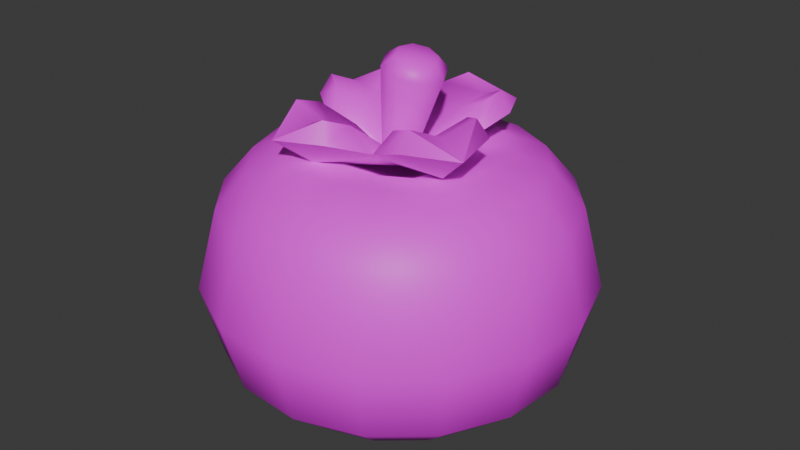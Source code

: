 # Source: tree3tomato7.blend  (saved by Blender 4.5.90; exported with 4.5.12 LTS)
import bpy
from mathutils import Matrix  # noqa: F401  (used for matrix-valued properties, if any)

bpy.ops.wm.read_factory_settings(use_empty=True)
scene = bpy.context.scene
scene.name = 'Scene'

# ---- collections
col_collection = bpy.data.collections.new('Collection'); scene.collection.children.link(col_collection)

# ---- images (referenced by path relative to the original .blend; pixels are not part of the script)
import os
ASSET_DIR = os.environ.get("B2B_ASSET_DIR", "")  # directory of the original .blend (textures are referenced by path, not embedded)
HERE = os.path.dirname(os.path.abspath(__file__))  # packed textures are extracted next to this script under _unpacked/

def load_image(name, relpath, width, height, colorspace="sRGB"):
    """Load a texture the original file referenced (path relative to the .blend, or extracted next to this script)."""
    p = next((c for c in (os.path.join(HERE, relpath), os.path.join(ASSET_DIR, relpath)) if relpath and os.path.exists(c)), "")
    if p:
        img = bpy.data.images.load(p, check_existing=True)
        img.name = name
    else:  # same state as the original file: an image datablock whose file is absent (Cycles renders it pink)
        img = bpy.data.images.new(name, width, height)
        img.source = "FILE"
        img.filepath = "//" + (relpath or name)
    img.colorspace_settings.name = colorspace
    return img
img_restaurantbits_texture_png = load_image('restaurantbits_texture.png', 'restaurantbits_texture.png', 1024, 1024, 'sRGB')

# ---- materials (node trees are filled in below, after node groups)
mat_restaurant_001 = bpy.data.materials.new('restaurant.001')
mat_restaurant_001.roughness = 0.5

# ---- material node trees
mat_restaurant_001.use_nodes = True; mat_restaurant_001.node_tree.nodes.clear()
_N = mat_restaurant_001.node_tree.nodes; _L = mat_restaurant_001.node_tree.links
n0 = _N.new('ShaderNodeBsdfPrincipled'); n0.name = 'Principled BSDF'; n0.location = (0, 300)
n0.inputs[3].default_value = 1.45
n0.inputs[27].default_value = (0.0, 0.0, 0.0, 1.0)
n0.inputs[28].default_value = 1.0
n1 = _N.new('ShaderNodeOutputMaterial'); n1.name = 'Material Output'; n1.location = (280, 300)
n2 = _N.new('ShaderNodeTexImage'); n2.name = 'Image Texture'; n2.location = (-480, 300)
n2.image = img_restaurantbits_texture_png
_L.new(n2.outputs[0], n0.inputs[0])
_L.new(n0.outputs[0], n1.inputs[0])
n1.is_active_output = True

# ---- world
world_world = bpy.data.worlds.new('World'); scene.world = world_world
world_world.use_nodes = True; world_world.node_tree.nodes.clear()
_N = world_world.node_tree.nodes; _L = world_world.node_tree.links
n0 = _N.new('ShaderNodeOutputWorld'); n0.name = 'World Output'; n0.location = (200, 100)
n1 = _N.new('ShaderNodeBackground'); n1.name = 'Background'; n1.location = (-200, 100)
n1.inputs[0].default_value = (0.05088, 0.05088, 0.05088, 1.0)
_L.new(n1.outputs[0], n0.inputs[0])
n0.is_active_output = True
world_world.color = (0.05088, 0.05088, 0.05088)
world_world.sun_shadow_jitter_overblur = 0.0

# ---- meshes
me_food_ingredient_tomato_sphere_014 = bpy.data.meshes.new('food_ingredient_tomato_Sphere.014')
me_food_ingredient_tomato_sphere_014.from_pydata([(-1.68, 0.001266, 6.56), (-1.663, 0.05979, 6.49), (-1.662, 0.06198, 6.196), (-1.72, -0.1407, 6.079), (-1.676, -0.1632, 6.577), (-1.584, -0.04745, 6.56), (-1.547, 0.0002747, 6.49), (-1.522, 0.03151, 6.334), (-1.545, 0.002054, 6.196), (-1.601, -0.06904, 6.118), (-1.676, -0.1632, 6.079), (-1.515, -0.1289, 6.56), (-1.462, -0.09928, 6.49), (-1.427, -0.07987, 6.334), (-1.46, -0.09817, 6.196), (-1.539, -0.1424, 6.118), (-1.644, -0.2009, 6.079), (-1.629, -0.2479, 6.577), (-1.482, -0.2308, 6.56), (-1.422, -0.2237, 6.49), (-1.382, -0.2191, 6.334), (-1.419, -0.2234, 6.196), (-1.509, -0.234, 6.118), (-1.629, -0.2479, 6.079), (-1.491, -0.3375, 6.56), (-1.432, -0.3541, 6.49), (-1.394, -0.3649, 6.334), (-1.43, -0.3547, 6.196), (-1.517, -0.33, 6.118), (-1.632, -0.2973, 6.079), (-1.655, -0.3413, 6.577), (-1.539, -0.4328, 6.56), (-1.492, -0.4705, 6.49), (-1.46, -0.4952, 6.334), (-1.49, -0.4719, 6.196), (-1.561, -0.4157, 6.118), (-1.655, -0.3413, 6.079), (-1.621, -0.5022, 6.56), (-1.591, -0.5553, 6.49), (-1.572, -0.5901, 6.334), (-1.59, -0.5573, 6.196), (-1.634, -0.4782, 6.118), (-1.693, -0.3734, 6.079), (-1.74, -0.3887, 6.577), (-1.723, -0.5352, 6.56), (-1.716, -0.5956, 6.49), (-1.711, -0.6352, 6.334), (-1.715, -0.5979, 6.196), (-1.726, -0.5079, 6.118), (-1.74, -0.3886, 6.079), (-1.829, -0.5267, 6.56), (-1.846, -0.5852, 6.49), (-1.857, -0.6235, 6.334), (-1.846, -0.5874, 6.196), (-1.822, -0.5002, 6.118), (-1.789, -0.3847, 6.079), (-1.833, -0.3622, 6.577), (-1.925, -0.4779, 6.56), (-1.962, -0.5257, 6.49), (-1.987, -0.5569, 6.334), (-1.964, -0.5274, 6.196), (-1.908, -0.4563, 6.118), (-1.833, -0.3622, 6.079), (-1.994, -0.3965, 6.56), (-2.047, -0.4261, 6.49), (-2.082, -0.4455, 6.334), (-2.049, -0.4272, 6.196), (-1.97, -0.383, 6.118), (-1.865, -0.3245, 6.079), (-1.754, -0.2627, 6.075), (-1.88, -0.2774, 6.577), (-2.027, -0.2946, 6.56), (-2.087, -0.3017, 6.49), (-2.127, -0.3063, 6.334), (-2.09, -0.3019, 6.196), (-2.0, -0.2914, 6.118), (-1.88, -0.2774, 6.079), (-2.018, -0.1879, 6.56), (-2.077, -0.1713, 6.49), (-2.115, -0.1605, 6.334), (-2.079, -0.1707, 6.196), (-1.992, -0.1954, 6.118), (-1.877, -0.2281, 6.079), (-1.854, -0.184, 6.577), (-1.97, -0.09258, 6.56), (-2.017, -0.05486, 6.49), (-2.049, -0.03017, 6.334), (-2.019, -0.05345, 6.196), (-1.948, -0.1096, 6.118), (-1.854, -0.1841, 6.079), (-1.888, -0.02315, 6.56), (-1.918, 0.02996, 6.49), (-1.937, 0.06472, 6.334), (-1.919, 0.03194, 6.196), (-1.875, -0.04719, 6.118), (-1.816, -0.152, 6.079), (-1.769, -0.1367, 6.577), (-1.786, 0.009798, 6.56), (-1.793, 0.07022, 6.49), (-1.798, 0.1098, 6.334), (-1.794, 0.07247, 6.196), (-1.783, -0.01754, 6.118), (-1.769, -0.1367, 6.079), (-1.652, 0.0981, 6.334), (-1.687, -0.02521, 6.118), (-1.754, -0.2627, 6.516), (-1.631, -0.1063, 6.589), (-1.58, -0.1655, 6.589), (-1.556, -0.2395, 6.589), (-1.563, -0.317, 6.589), (-1.598, -0.3863, 6.589), (-1.657, -0.4368, 6.589), (-1.731, -0.4607, 6.589), (-1.809, -0.4545, 6.589), (-1.878, -0.4191, 6.589), (-1.929, -0.3599, 6.589), (-1.952, -0.2859, 6.589), (-1.946, -0.2083, 6.589), (-1.911, -0.1391, 6.589), (-1.852, -0.08864, 6.589), (-1.778, -0.0647, 6.589), (-1.7, -0.0709, 6.589), (-1.75, -0.2278, 6.563), (-1.727, -0.2706, 6.554), (-1.769, -0.2951, 6.563), (-1.792, -0.2523, 6.573), (-1.683, -0.2468, 6.762), (-1.676, -0.2284, 6.738), (-1.67, -0.2719, 6.756), (-1.655, -0.2676, 6.729), (-1.678, -0.2997, 6.756), (-1.667, -0.3111, 6.729), (-1.702, -0.314, 6.762), (-1.706, -0.3335, 6.738), (-1.729, -0.3064, 6.769), (-1.748, -0.3216, 6.75), (-1.742, -0.2813, 6.775), (-1.769, -0.2824, 6.758), (-1.734, -0.2535, 6.775), (-1.756, -0.2388, 6.758), (-1.71, -0.2392, 6.769), (-1.718, -0.2165, 6.75), (-1.752, -0.264, 6.546), (-1.682, -0.1131, 6.583), (-1.8, -0.1352, 6.615), (-1.654, -0.04737, 6.636), (-1.755, -0.06888, 6.64), (-1.739, -0.08312, 6.677), (-1.626, -0.2167, 6.622), (-1.606, -0.139, 6.646), (-1.63, -0.1345, 6.682), (-1.903, -0.1929, 6.577), (-1.882, -0.309, 6.615), (-1.97, -0.1616, 6.627), (-1.948, -0.2629, 6.637), (-1.935, -0.2449, 6.673), (-1.878, -0.1133, 6.637), (-1.883, -0.1353, 6.673), (-1.824, -0.4137, 6.583), (-1.708, -0.3906, 6.622), (-1.856, -0.4778, 6.636), (-1.755, -0.4561, 6.646), (-1.773, -0.4407, 6.682), (-1.904, -0.3859, 6.64), (-1.883, -0.3893, 6.677), (-1.603, -0.3339, 6.589), (-1.54, -0.3636, 6.645), (-1.561, -0.2621, 6.65), (-1.577, -0.2789, 6.686), (-1.632, -0.4116, 6.65), (-1.629, -0.3885, 6.686), (-1.706, -0.2766, 6.766), (-1.827, -0.4138, 6.656), (-1.684, -0.1108, 6.656), (-1.604, -0.3334, 6.662), (-1.907, -0.1912, 6.649), (-1.776, -0.1847, 6.616), (-1.766, -0.1219, 6.663), (-1.641, -0.1808, 6.668), (-1.68, -0.2295, 6.62), (-1.832, -0.2845, 6.616), (-1.896, -0.2729, 6.661), (-1.837, -0.1474, 6.661), (-1.787, -0.1889, 6.616), (-1.733, -0.3411, 6.62), (-1.745, -0.4024, 6.668), (-1.87, -0.3435, 6.663), (-1.828, -0.2962, 6.616), (-1.676, -0.2413, 6.62), (-1.616, -0.2513, 6.67), (-1.674, -0.3769, 6.67), (-1.721, -0.3368, 6.62), (-1.78, -0.3192, 6.598), (-1.807, -0.3739, 6.639), (-1.727, -0.2071, 6.598), (-1.703, -0.1511, 6.639), (-1.697, -0.2895, 6.601), (-1.644, -0.3148, 6.644), (-1.809, -0.2369, 6.596), (-1.866, -0.2103, 6.635)], [], [(69, 3, 10), (104, 2, 8, 9), (103, 1, 6, 7), (4, 121, 96), (3, 104, 9, 10), (2, 103, 7, 8), (1, 0, 5, 6), (7, 6, 12, 13), (10, 9, 15, 16), (8, 7, 13, 14), (6, 5, 11, 12), (69, 10, 16), (9, 8, 14, 15), (16, 15, 22, 23), (14, 13, 20, 21), (12, 11, 18, 19), (110, 30, 111), (69, 16, 23), (15, 14, 21, 22), (13, 12, 19, 20), (19, 18, 24, 25), (30, 109, 17), (69, 23, 29), (22, 21, 27, 28), (20, 19, 25, 26), (114, 56, 115), (23, 22, 28, 29), (21, 20, 26, 27), (69, 29, 36), (28, 27, 34, 35), (26, 25, 32, 33), (112, 111, 43), (29, 28, 35, 36), (27, 26, 33, 34), (25, 24, 31, 32), (36, 35, 41, 42), (34, 33, 39, 40), (32, 31, 37, 38), (69, 36, 42), (35, 34, 40, 41), (33, 32, 38, 39), (42, 41, 48, 49), (40, 39, 46, 47), (38, 37, 44, 45), (69, 42, 49), (41, 40, 47, 48), (39, 38, 45, 46), (69, 49, 55), (48, 47, 53, 54), (46, 45, 51, 52), (120, 119, 96), (49, 48, 54, 55), (47, 46, 52, 53), (45, 44, 50, 51), (54, 53, 60, 61), (52, 51, 58, 59), (56, 113, 43), (55, 54, 61, 62), (53, 52, 59, 60), (51, 50, 57, 58), (69, 55, 62), (62, 61, 67, 68), (60, 59, 65, 66), (58, 57, 63, 64), (69, 62, 68), (61, 60, 66, 67), (59, 58, 64, 65), (66, 65, 73, 74), (64, 63, 71, 72), (105, 56, 43), (69, 68, 76), (67, 66, 74, 75), (65, 64, 72, 73), (68, 67, 75, 76), (69, 76, 82), (75, 74, 80, 81), (73, 72, 78, 79), (118, 83, 119), (76, 75, 81, 82), (74, 73, 79, 80), (72, 71, 77, 78), (83, 117, 70), (79, 78, 85, 86), (105, 83, 70), (82, 81, 88, 89), (80, 79, 86, 87), (78, 77, 84, 85), (69, 82, 89), (81, 80, 87, 88), (89, 88, 94, 95), (87, 86, 92, 93), (85, 84, 90, 91), (69, 89, 95), (88, 87, 93, 94), (86, 85, 91, 92), (105, 43, 30), (91, 90, 97, 98), (108, 107, 17), (69, 95, 102), (94, 93, 100, 101), (92, 91, 98, 99), (105, 17, 4), (95, 94, 101, 102), (93, 92, 99, 100), (69, 102, 3), (101, 100, 2, 104), (99, 98, 1, 103), (102, 101, 104, 3), (100, 99, 103, 2), (98, 97, 0, 1), (106, 4, 107), (97, 120, 121, 0), (90, 119, 120, 97), (84, 118, 119, 90), (77, 117, 118, 84), (71, 116, 117, 77), (63, 115, 116, 71), (57, 114, 115, 63), (50, 113, 114, 57), (44, 112, 113, 50), (37, 111, 112, 44), (31, 110, 111, 37), (24, 109, 110, 31), (18, 108, 109, 24), (11, 107, 108, 18), (5, 106, 107, 11), (0, 121, 106, 5), (120, 96, 121), (106, 121, 4), (105, 4, 96), (108, 17, 109), (110, 109, 30), (112, 43, 113), (114, 113, 56), (116, 70, 117), (118, 117, 83), (105, 30, 17), (116, 115, 70), (70, 115, 56), (43, 111, 30), (17, 107, 4), (96, 119, 83), (105, 96, 83), (105, 70, 56), (122, 141, 127), (123, 131, 133, 124), (124, 133, 135), (124, 135, 137, 125), (125, 137, 139), (125, 139, 141, 122), (122, 127, 129, 123), (123, 129, 131), (129, 127, 126, 128), (131, 129, 128, 130), (133, 131, 130, 132), (135, 133, 132, 134), (137, 135, 134, 136), (139, 137, 136, 138), (141, 139, 138, 140), (127, 141, 140, 126), (143, 149, 148), (143, 145, 149), (142, 148, 179), (173, 150, 145), (154, 152, 181, 155), (142, 158, 152), (143, 142, 144), (143, 146, 145), (148, 149, 150, 178), (145, 146, 147), (177, 195, 173, 147), (142, 179, 194), (195, 178, 150, 173), (149, 145, 150), (154, 151, 152), (151, 156, 144), (151, 153, 156), (142, 144, 183), (175, 157, 153), (199, 182, 157, 175), (142, 151, 144), (151, 142, 152), (151, 154, 153), (144, 156, 157, 182), (153, 154, 155), (181, 199, 175, 155), (161, 159, 185, 162), (142, 183, 198), (156, 153, 157), (146, 143, 144), (158, 163, 152), (158, 160, 163), (142, 152, 187), (172, 164, 160), (193, 186, 164, 172), (142, 143, 148), (158, 142, 159), (158, 161, 160), (152, 163, 164, 186), (160, 161, 162), (185, 193, 172, 162), (189, 197, 174, 168), (142, 187, 192), (163, 160, 164), (167, 165, 148), (165, 169, 159), (165, 166, 169), (142, 159, 191), (174, 170, 166), (142, 165, 159), (165, 142, 148), (166, 165, 167), (188, 142, 196), (166, 167, 168), (159, 169, 170, 190), (142, 191, 196), (197, 190, 170, 174), (169, 166, 170), (128, 126, 171), (126, 140, 171), (140, 138, 171), (138, 136, 171), (136, 134, 171), (134, 132, 171), (132, 130, 171), (130, 128, 171), (161, 158, 159), (184, 142, 192), (162, 172, 160), (159, 142, 184), (176, 142, 194), (147, 173, 145), (144, 142, 176), (148, 142, 188), (168, 174, 166), (167, 148, 189, 168), (180, 142, 198), (155, 175, 153), (152, 142, 180), (176, 177, 144), (178, 179, 148), (180, 181, 152), (182, 183, 144), (184, 185, 159), (186, 187, 152), (188, 189, 148), (190, 191, 159), (195, 177, 176, 194), (199, 181, 180, 198), (193, 185, 184, 192), (197, 189, 188, 196), (186, 193, 192, 187), (178, 195, 194, 179), (190, 197, 196, 191), (182, 199, 198, 183), (146, 144, 177, 147)])
me_food_ingredient_tomato_sphere_014.polygons.foreach_set('use_smooth', [True] * 256)
_k = set([(142, 143), (142, 144), (142, 148), (142, 151), (142, 152), (142, 158), (142, 159), (142, 165), (142, 176), (142, 179), (142, 180), (142, 183), (142, 184), (142, 187), (142, 188), (142, 191), (143, 145), (144, 146), (144, 156), (145, 146), (145, 147), (145, 149), (145, 150), (147, 177), (148, 149), (148, 167), (150, 178), (151, 153), (152, 154), (152, 163), (153, 154), (153, 155), (153, 156), (153, 157), (155, 181), (157, 182), (158, 160), (159, 161), (159, 169), (160, 161), (160, 162), (160, 163), (160, 164), (162, 185), (164, 186), (165, 166), (166, 167), (166, 168), (166, 169), (166, 170), (168, 189), (170, 190)])
me_food_ingredient_tomato_sphere_014.attributes.new('sharp_edge', 'BOOLEAN', 'EDGE').data.foreach_set('value', [ (min(e.vertices), max(e.vertices)) in _k for e in me_food_ingredient_tomato_sphere_014.edges])
_uv = me_food_ingredient_tomato_sphere_014.uv_layers.new(name='UVMap')
_uv.uv.foreach_set('vector', [0.9262, 0.2789, 0.9262, 0.2797, 0.9319, 0.2797, 0.9262, 0.2915, 0.9262, 0.3144, 0.9414, 0.3144, 0.9373, 0.2915, 0.9262, 0.3409, 0.9262, 0.3785, 0.9413, 0.3785, 0.9431, 0.3409, 0.9319, 0.3214, 0.9262, 0.3554, 0.9204, 0.3214, 0.9262, 0.2797, 0.9262, 0.2859, 0.9373, 0.2859, 0.9319, 0.2797, 0.9262, 0.3144, 0.9262, 0.3409, 0.9431, 0.3409, 0.9414, 0.3144, 0.9262, 0.3785, 0.9262, 0.4266, 0.9386, 0.4266, 0.9413, 0.3785, 0.9431, 0.3409, 0.9413, 0.3785, 0.9542, 0.3785, 0.9575, 0.3409, 0.9319, 0.2797, 0.9373, 0.2859, 0.9468, 0.2859, 0.9368, 0.2797, 0.9414, 0.3144, 0.9431, 0.3409, 0.9575, 0.3409, 0.9544, 0.3144, 0.9413, 0.3785, 0.9386, 0.4266, 0.9491, 0.4266, 0.9542, 0.3785, 0.9262, 0.2789, 0.9319, 0.2797, 0.9368, 0.2797, 0.9373, 0.2915, 0.9414, 0.3144, 0.9544, 0.3144, 0.9468, 0.2915, 0.9368, 0.2797, 0.9468, 0.2859, 0.9531, 0.2859, 0.94, 0.2797, 0.9544, 0.3144, 0.9575, 0.3409, 0.9672, 0.3409, 0.9631, 0.3144, 0.9542, 0.3785, 0.9491, 0.4266, 0.9562, 0.4266, 0.9628, 0.3785, 0.948, 0.3554, 0.94, 0.3214, 0.9428, 0.3554, 0.9262, 0.2789, 0.9368, 0.2797, 0.94, 0.2797, 0.9468, 0.2915, 0.9544, 0.3144, 0.9631, 0.3144, 0.9531, 0.2915, 0.9575, 0.3409, 0.9542, 0.3785, 0.9628, 0.3785, 0.9672, 0.3409, 0.9628, 0.3785, 0.9562, 0.4266, 0.9586, 0.4266, 0.9658, 0.3785, 0.94, 0.3214, 0.9497, 0.3554, 0.94, 0.3214, 0.9262, 0.2789, 0.94, 0.2797, 0.9412, 0.2797, 0.9531, 0.2915, 0.9631, 0.3144, 0.9661, 0.3144, 0.9554, 0.2915, 0.9672, 0.3409, 0.9628, 0.3785, 0.9658, 0.3785, 0.9705, 0.3409, 0.9171, 0.3554, 0.9204, 0.3214, 0.9095, 0.3554, 0.94, 0.2797, 0.9531, 0.2859, 0.9554, 0.2859, 0.9412, 0.2797, 0.9631, 0.3144, 0.9672, 0.3409, 0.9705, 0.3409, 0.9661, 0.3144, 0.9262, 0.2789, 0.9412, 0.2797, 0.94, 0.2797, 0.9554, 0.2915, 0.9661, 0.3144, 0.9631, 0.3144, 0.9531, 0.2915, 0.9705, 0.3409, 0.9658, 0.3785, 0.9628, 0.3785, 0.9672, 0.3409, 0.9352, 0.3554, 0.9428, 0.3554, 0.9319, 0.3214, 0.9412, 0.2797, 0.9554, 0.2859, 0.9531, 0.2859, 0.94, 0.2797, 0.9661, 0.3144, 0.9705, 0.3409, 0.9672, 0.3409, 0.9631, 0.3144, 0.9658, 0.3785, 0.9586, 0.4266, 0.9562, 0.4266, 0.9628, 0.3785, 0.94, 0.2797, 0.9531, 0.2859, 0.9468, 0.2859, 0.9368, 0.2797, 0.9631, 0.3144, 0.9672, 0.3409, 0.9575, 0.3409, 0.9544, 0.3144, 0.9628, 0.3785, 0.9562, 0.4266, 0.9491, 0.4266, 0.9542, 0.3785, 0.9262, 0.2789, 0.94, 0.2797, 0.9368, 0.2797, 0.9531, 0.2915, 0.9631, 0.3144, 0.9544, 0.3144, 0.9468, 0.2915, 0.9672, 0.3409, 0.9628, 0.3785, 0.9542, 0.3785, 0.9575, 0.3409, 0.9368, 0.2797, 0.9468, 0.2859, 0.9373, 0.2859, 0.9319, 0.2797, 0.9544, 0.3144, 0.9575, 0.3409, 0.9431, 0.3409, 0.9414, 0.3144, 0.9542, 0.3785, 0.9491, 0.4266, 0.9386, 0.4266, 0.9413, 0.3785, 0.9262, 0.2789, 0.9368, 0.2797, 0.9319, 0.2797, 0.9468, 0.2915, 0.9544, 0.3144, 0.9414, 0.3144, 0.9373, 0.2915, 0.9575, 0.3409, 0.9542, 0.3785, 0.9413, 0.3785, 0.9431, 0.3409, 0.9262, 0.2789, 0.9319, 0.2797, 0.9262, 0.2797, 0.9373, 0.2915, 0.9414, 0.3144, 0.9262, 0.3144, 0.9262, 0.2915, 0.9431, 0.3409, 0.9413, 0.3785, 0.9262, 0.3785, 0.9262, 0.3409, 0.9171, 0.3554, 0.9095, 0.3554, 0.9204, 0.3214, 0.9319, 0.2797, 0.9373, 0.2859, 0.9262, 0.2859, 0.9262, 0.2797, 0.9414, 0.3144, 0.9431, 0.3409, 0.9262, 0.3409, 0.9262, 0.3144, 0.9413, 0.3785, 0.9386, 0.4266, 0.9262, 0.4266, 0.9262, 0.3785, 0.9262, 0.2915, 0.9262, 0.3144, 0.9109, 0.3144, 0.915, 0.2915, 0.9262, 0.3409, 0.9262, 0.3785, 0.911, 0.3785, 0.9092, 0.3409, 0.9204, 0.3214, 0.9262, 0.3554, 0.9319, 0.3214, 0.9262, 0.2797, 0.9262, 0.2859, 0.915, 0.2859, 0.9204, 0.2797, 0.9262, 0.3144, 0.9262, 0.3409, 0.9092, 0.3409, 0.9109, 0.3144, 0.9262, 0.3785, 0.9262, 0.4266, 0.9137, 0.4266, 0.911, 0.3785, 0.9262, 0.2789, 0.9262, 0.2797, 0.9204, 0.2797, 0.9204, 0.2797, 0.915, 0.2859, 0.9055, 0.2859, 0.9155, 0.2797, 0.9109, 0.3144, 0.9092, 0.3409, 0.8948, 0.3409, 0.8979, 0.3144, 0.911, 0.3785, 0.9137, 0.4266, 0.9032, 0.4266, 0.8981, 0.3785, 0.9262, 0.2789, 0.9204, 0.2797, 0.9155, 0.2797, 0.915, 0.2915, 0.9109, 0.3144, 0.8979, 0.3144, 0.9055, 0.2915, 0.9092, 0.3409, 0.911, 0.3785, 0.8981, 0.3785, 0.8948, 0.3409, 0.8979, 0.3144, 0.8948, 0.3409, 0.8851, 0.3409, 0.8892, 0.3144, 0.8981, 0.3785, 0.9032, 0.4266, 0.8961, 0.4266, 0.8895, 0.3785, 0.9262, 0.2929, 0.9204, 0.3214, 0.9319, 0.3214, 0.9262, 0.2789, 0.9155, 0.2797, 0.9123, 0.2797, 0.9055, 0.2915, 0.8979, 0.3144, 0.8892, 0.3144, 0.8992, 0.2915, 0.8948, 0.3409, 0.8981, 0.3785, 0.8895, 0.3785, 0.8851, 0.3409, 0.9155, 0.2797, 0.9055, 0.2859, 0.8992, 0.2859, 0.9123, 0.2797, 0.9262, 0.2789, 0.9123, 0.2797, 0.9111, 0.2797, 0.8992, 0.2915, 0.8892, 0.3144, 0.8862, 0.3144, 0.8969, 0.2915, 0.8851, 0.3409, 0.8895, 0.3785, 0.8865, 0.3785, 0.8818, 0.3409, 0.9044, 0.3554, 0.9123, 0.3214, 0.9095, 0.3554, 0.9123, 0.2797, 0.8992, 0.2859, 0.8969, 0.2859, 0.9111, 0.2797, 0.8892, 0.3144, 0.8851, 0.3409, 0.8818, 0.3409, 0.8862, 0.3144, 0.8895, 0.3785, 0.8961, 0.4266, 0.8937, 0.4266, 0.8865, 0.3785, 0.9123, 0.3214, 0.9026, 0.3554, 0.9123, 0.3214, 0.8818, 0.3409, 0.8865, 0.3785, 0.8895, 0.3785, 0.8851, 0.3409, 0.9262, 0.2929, 0.9123, 0.3214, 0.9123, 0.3214, 0.9111, 0.2797, 0.8969, 0.2859, 0.8992, 0.2859, 0.9123, 0.2797, 0.8862, 0.3144, 0.8818, 0.3409, 0.8851, 0.3409, 0.8892, 0.3144, 0.8865, 0.3785, 0.8937, 0.4266, 0.8961, 0.4266, 0.8895, 0.3785, 0.9262, 0.2789, 0.9111, 0.2797, 0.9123, 0.2797, 0.8969, 0.2915, 0.8862, 0.3144, 0.8892, 0.3144, 0.8992, 0.2915, 0.9123, 0.2797, 0.8992, 0.2859, 0.9055, 0.2859, 0.9155, 0.2797, 0.8892, 0.3144, 0.8851, 0.3409, 0.8948, 0.3409, 0.8979, 0.3144, 0.8895, 0.3785, 0.8961, 0.4266, 0.9032, 0.4266, 0.8981, 0.3785, 0.9262, 0.2789, 0.9123, 0.2797, 0.9155, 0.2797, 0.8992, 0.2915, 0.8892, 0.3144, 0.8979, 0.3144, 0.9055, 0.2915, 0.8851, 0.3409, 0.8895, 0.3785, 0.8981, 0.3785, 0.8948, 0.3409, 0.9262, 0.2929, 0.9319, 0.3214, 0.94, 0.3214, 0.8981, 0.3785, 0.9032, 0.4266, 0.9137, 0.4266, 0.911, 0.3785, 0.948, 0.3554, 0.9428, 0.3554, 0.94, 0.3214, 0.9262, 0.2789, 0.9155, 0.2797, 0.9204, 0.2797, 0.9055, 0.2915, 0.8979, 0.3144, 0.9109, 0.3144, 0.915, 0.2915, 0.8948, 0.3409, 0.8981, 0.3785, 0.911, 0.3785, 0.9092, 0.3409, 0.9262, 0.2929, 0.94, 0.3214, 0.9319, 0.3214, 0.9155, 0.2797, 0.9055, 0.2859, 0.915, 0.2859, 0.9204, 0.2797, 0.8979, 0.3144, 0.8948, 0.3409, 0.9092, 0.3409, 0.9109, 0.3144, 0.9262, 0.2789, 0.9204, 0.2797, 0.9262, 0.2797, 0.915, 0.2915, 0.9109, 0.3144, 0.9262, 0.3144, 0.9262, 0.2915, 0.9092, 0.3409, 0.911, 0.3785, 0.9262, 0.3785, 0.9262, 0.3409, 0.9204, 0.2797, 0.915, 0.2859, 0.9262, 0.2859, 0.9262, 0.2797, 0.9109, 0.3144, 0.9092, 0.3409, 0.9262, 0.3409, 0.9262, 0.3144, 0.911, 0.3785, 0.9137, 0.4266, 0.9262, 0.4266, 0.9262, 0.3785, 0.9352, 0.3554, 0.9319, 0.3214, 0.9428, 0.3554, 0.9137, 0.4266, 0.9171, 0.371, 0.9262, 0.371, 0.9262, 0.4266, 0.9032, 0.4266, 0.9095, 0.371, 0.9171, 0.371, 0.9137, 0.4266, 0.8961, 0.4266, 0.9044, 0.371, 0.9095, 0.371, 0.9032, 0.4266, 0.8937, 0.4266, 0.9026, 0.371, 0.9044, 0.371, 0.8961, 0.4266, 0.8961, 0.4266, 0.9044, 0.371, 0.9026, 0.371, 0.8937, 0.4266, 0.9032, 0.4266, 0.9095, 0.371, 0.9044, 0.371, 0.8961, 0.4266, 0.9137, 0.4266, 0.9171, 0.371, 0.9095, 0.371, 0.9032, 0.4266, 0.9262, 0.4266, 0.9262, 0.371, 0.9171, 0.371, 0.9137, 0.4266, 0.9386, 0.4266, 0.9352, 0.371, 0.9262, 0.371, 0.9262, 0.4266, 0.9491, 0.4266, 0.9428, 0.371, 0.9352, 0.371, 0.9386, 0.4266, 0.9562, 0.4266, 0.948, 0.371, 0.9428, 0.371, 0.9491, 0.4266, 0.9586, 0.4266, 0.9497, 0.371, 0.948, 0.371, 0.9562, 0.4266, 0.9562, 0.4266, 0.948, 0.371, 0.9497, 0.371, 0.9586, 0.4266, 0.9491, 0.4266, 0.9428, 0.371, 0.948, 0.371, 0.9562, 0.4266, 0.9386, 0.4266, 0.9352, 0.371, 0.9428, 0.371, 0.9491, 0.4266, 0.9262, 0.4266, 0.9262, 0.371, 0.9352, 0.371, 0.9386, 0.4266, 0.9171, 0.3554, 0.9204, 0.3214, 0.9262, 0.3554, 0.9352, 0.3554, 0.9262, 0.3554, 0.9319, 0.3214, 0.9262, 0.2929, 0.9319, 0.3214, 0.9204, 0.3214, 0.948, 0.3554, 0.94, 0.3214, 0.9497, 0.3554, 0.948, 0.3554, 0.9497, 0.3554, 0.94, 0.3214, 0.9352, 0.3554, 0.9319, 0.3214, 0.9262, 0.3554, 0.9171, 0.3554, 0.9262, 0.3554, 0.9204, 0.3214, 0.9044, 0.3554, 0.9123, 0.3214, 0.9026, 0.3554, 0.9044, 0.3554, 0.9026, 0.3554, 0.9123, 0.3214, 0.9262, 0.2929, 0.94, 0.3214, 0.94, 0.3214, 0.9044, 0.3554, 0.9095, 0.3554, 0.9123, 0.3214, 0.9123, 0.3214, 0.9095, 0.3554, 0.9204, 0.3214, 0.9319, 0.3214, 0.9428, 0.3554, 0.94, 0.3214, 0.94, 0.3214, 0.9428, 0.3554, 0.9319, 0.3214, 0.9204, 0.3214, 0.9095, 0.3554, 0.9123, 0.3214, 0.9262, 0.2929, 0.9204, 0.3214, 0.9123, 0.3214, 0.9262, 0.2929, 0.9123, 0.3214, 0.9204, 0.3214, 0.1931, 0.2985, 0.1961, 0.3691, 0.2007, 0.3645, 0.1967, 0.2949, 0.204, 0.3613, 0.2007, 0.3645, 0.1931, 0.2985, 0.1931, 0.2985, 0.2007, 0.3645, 0.1961, 0.3691, 0.1931, 0.2985, 0.1961, 0.3691, 0.1927, 0.3724, 0.1895, 0.302, 0.1895, 0.302, 0.1927, 0.3724, 0.1927, 0.3724, 0.1895, 0.302, 0.1927, 0.3724, 0.1961, 0.3691, 0.1931, 0.2985, 0.1931, 0.2985, 0.2007, 0.3645, 0.204, 0.3613, 0.1967, 0.2949, 0.1967, 0.2949, 0.204, 0.3613, 0.204, 0.3613, 0.204, 0.3788, 0.2007, 0.382, 0.2005, 0.4461, 0.2026, 0.444, 0.204, 0.3788, 0.204, 0.3788, 0.2026, 0.444, 0.2026, 0.444, 0.2007, 0.382, 0.204, 0.3788, 0.2026, 0.444, 0.2005, 0.4461, 0.1961, 0.3866, 0.2007, 0.382, 0.2005, 0.4461, 0.1975, 0.4491, 0.1927, 0.3898, 0.1961, 0.3866, 0.1975, 0.4491, 0.1954, 0.4511, 0.1927, 0.3898, 0.1927, 0.3898, 0.1954, 0.4511, 0.1954, 0.4511, 0.1961, 0.3866, 0.1927, 0.3898, 0.1954, 0.4511, 0.1975, 0.4491, 0.2007, 0.382, 0.1961, 0.3866, 0.1975, 0.4491, 0.2005, 0.4461, 0.1868, 0.3081, 0.1955, 0.324, 0.1956, 0.3178, 0.1868, 0.3081, 0.1879, 0.3214, 0.1955, 0.324, 0.1841, 0.3373, 0.1956, 0.3563, 0.1904, 0.3558, 0.1866, 0.3648, 0.1929, 0.4444, 0.1879, 0.3599, 0.1637, 0.36, 0.172, 0.3545, 0.1695, 0.3661, 0.1646, 0.3692, 0.1841, 0.2988, 0.181, 0.3081, 0.172, 0.316, 0.1868, 0.3081, 0.1841, 0.2988, 0.1753, 0.316, 0.1868, 0.3081, 0.178, 0.3224, 0.1879, 0.3214, 0.1956, 0.3563, 0.1955, 0.3625, 0.1929, 0.3714, 0.1931, 0.3679, 0.1879, 0.3599, 0.178, 0.3609, 0.1801, 0.3702, 0.1784, 0.4397, 0.1858, 0.4337, 0.1866, 0.4378, 0.1801, 0.4432, 0.1841, 0.3373, 0.1904, 0.4289, 0.1849, 0.3504, 0.1858, 0.3607, 0.1931, 0.441, 0.1929, 0.4444, 0.1866, 0.3648, 0.1955, 0.3625, 0.1879, 0.3599, 0.1929, 0.3714, 0.1637, 0.3216, 0.1664, 0.3065, 0.172, 0.316, 0.1664, 0.3065, 0.1666, 0.3216, 0.1753, 0.316, 0.1664, 0.3065, 0.1586, 0.3192, 0.1666, 0.3216, 0.1841, 0.3373, 0.1753, 0.3545, 0.1782, 0.3548, 0.1659, 0.3632, 0.1667, 0.4422, 0.1586, 0.3576, 0.1707, 0.3595, 0.1719, 0.4392, 0.1667, 0.4422, 0.1659, 0.3632, 0.1841, 0.2988, 0.1664, 0.3065, 0.1753, 0.316, 0.1664, 0.3065, 0.1841, 0.2988, 0.172, 0.316, 0.1664, 0.3065, 0.1637, 0.3216, 0.1586, 0.3192, 0.1753, 0.3545, 0.1666, 0.36, 0.1667, 0.3692, 0.1719, 0.3661, 0.1586, 0.3576, 0.1637, 0.36, 0.1646, 0.3692, 0.1695, 0.4392, 0.1707, 0.4325, 0.1659, 0.4362, 0.1646, 0.4422, 0.1894, 0.3625, 0.1923, 0.3563, 0.1888, 0.3679, 0.187, 0.3714, 0.1841, 0.3373, 0.1782, 0.4278, 0.1773, 0.3499, 0.1666, 0.36, 0.1586, 0.3576, 0.1667, 0.3692, 0.178, 0.3224, 0.1868, 0.3081, 0.1753, 0.316, 0.181, 0.3081, 0.1719, 0.3224, 0.172, 0.316, 0.181, 0.3081, 0.1796, 0.3214, 0.1719, 0.3224, 0.1841, 0.3373, 0.172, 0.3545, 0.1771, 0.3548, 0.1807, 0.3648, 0.1742, 0.4432, 0.1796, 0.3599, 0.1816, 0.3607, 0.1741, 0.4397, 0.1742, 0.4432, 0.1807, 0.3648, 0.1841, 0.2988, 0.1868, 0.3081, 0.1956, 0.3178, 0.181, 0.3081, 0.1841, 0.2988, 0.1923, 0.3178, 0.181, 0.3081, 0.1894, 0.324, 0.1796, 0.3214, 0.172, 0.3545, 0.1719, 0.3609, 0.1742, 0.3702, 0.1741, 0.3666, 0.1796, 0.3599, 0.1894, 0.3625, 0.187, 0.3714, 0.1888, 0.441, 0.1816, 0.4337, 0.1807, 0.4378, 0.187, 0.4444, 0.1978, 0.4415, 0.1967, 0.4349, 0.2013, 0.4394, 0.2025, 0.4454, 0.1841, 0.3373, 0.1771, 0.4279, 0.1828, 0.3504, 0.1719, 0.3609, 0.1796, 0.3599, 0.1742, 0.3702, 0.2036, 0.3248, 0.2015, 0.3096, 0.1956, 0.3178, 0.2015, 0.3096, 0.2008, 0.3248, 0.1923, 0.3178, 0.2015, 0.3096, 0.2089, 0.3236, 0.2008, 0.3248, 0.1841, 0.3373, 0.1923, 0.3563, 0.1894, 0.3559, 0.2013, 0.3663, 0.2004, 0.4454, 0.2089, 0.3621, 0.1841, 0.2988, 0.2015, 0.3096, 0.1923, 0.3178, 0.2015, 0.3096, 0.1841, 0.2988, 0.1956, 0.3178, 0.2089, 0.3236, 0.2015, 0.3096, 0.2036, 0.3248, 0.1912, 0.4289, 0.1841, 0.4103, 0.1904, 0.424, 0.2089, 0.3621, 0.2036, 0.3633, 0.2025, 0.3724, 0.1923, 0.3563, 0.2008, 0.3633, 0.2004, 0.3724, 0.1953, 0.3684, 0.1841, 0.3373, 0.1894, 0.4289, 0.1904, 0.351, 0.1967, 0.3618, 0.1953, 0.4415, 0.2004, 0.4454, 0.2013, 0.3663, 0.2008, 0.3633, 0.2089, 0.3621, 0.2004, 0.3724, 0.2026, 0.444, 0.2005, 0.4461, 0.199, 0.4477, 0.2005, 0.4461, 0.1975, 0.4491, 0.199, 0.4477, 0.1975, 0.4491, 0.1954, 0.4511, 0.199, 0.4477, 0.1954, 0.4511, 0.1954, 0.4511, 0.199, 0.4477, 0.1954, 0.4511, 0.1975, 0.4491, 0.199, 0.4477, 0.1975, 0.4491, 0.2005, 0.4461, 0.199, 0.4477, 0.2005, 0.4461, 0.2026, 0.444, 0.199, 0.4477, 0.2026, 0.444, 0.2026, 0.444, 0.199, 0.4477, 0.1894, 0.324, 0.181, 0.3081, 0.1923, 0.3178, 0.1883, 0.4289, 0.1841, 0.4103, 0.1828, 0.4235, 0.187, 0.4444, 0.1807, 0.4378, 0.1796, 0.4329, 0.1923, 0.3563, 0.1841, 0.3373, 0.1883, 0.3558, 0.1793, 0.4279, 0.1841, 0.4103, 0.1849, 0.4235, 0.1801, 0.4432, 0.1866, 0.4378, 0.1879, 0.4329, 0.1753, 0.3545, 0.1841, 0.3373, 0.1793, 0.3548, 0.1956, 0.3563, 0.1841, 0.3373, 0.1912, 0.3559, 0.2025, 0.4454, 0.2013, 0.4394, 0.2089, 0.4351, 0.2036, 0.3633, 0.1956, 0.3563, 0.1978, 0.3684, 0.2025, 0.3724, 0.1764, 0.4278, 0.1841, 0.4103, 0.1773, 0.4229, 0.1646, 0.4422, 0.1659, 0.4362, 0.1586, 0.4307, 0.172, 0.3545, 0.1841, 0.3373, 0.1764, 0.3548, 0.1793, 0.3548, 0.1784, 0.3666, 0.1753, 0.3545, 0.1931, 0.3679, 0.1904, 0.3558, 0.1956, 0.3563, 0.1764, 0.3548, 0.1695, 0.3661, 0.172, 0.3545, 0.1719, 0.3661, 0.1782, 0.3548, 0.1753, 0.3545, 0.1883, 0.3558, 0.1888, 0.3679, 0.1923, 0.3563, 0.1741, 0.3666, 0.1771, 0.3548, 0.172, 0.3545, 0.1912, 0.3559, 0.1978, 0.3684, 0.1956, 0.3563, 0.1953, 0.3684, 0.1894, 0.3559, 0.1923, 0.3563, 0.1858, 0.4337, 0.1784, 0.4397, 0.1793, 0.4279, 0.1849, 0.4235, 0.1707, 0.4325, 0.1695, 0.4392, 0.1764, 0.4278, 0.1773, 0.4229, 0.1816, 0.4337, 0.1888, 0.441, 0.1883, 0.4289, 0.1828, 0.4235, 0.1967, 0.4349, 0.1978, 0.4415, 0.1912, 0.4289, 0.1904, 0.424, 0.1741, 0.4397, 0.1816, 0.3607, 0.1828, 0.3504, 0.1771, 0.4279, 0.1931, 0.441, 0.1858, 0.3607, 0.1849, 0.3504, 0.1904, 0.4289, 0.1953, 0.4415, 0.1967, 0.3618, 0.1904, 0.351, 0.1894, 0.4289, 0.1719, 0.4392, 0.1707, 0.3595, 0.1773, 0.3499, 0.1782, 0.4278, 0.178, 0.3609, 0.1753, 0.3545, 0.1784, 0.3666, 0.1801, 0.3702])
me_food_ingredient_tomato_sphere_014.materials.append(mat_restaurant_001)
me_food_ingredient_tomato_sphere_014.update()
me_food_ingredient_tomato_sphere_014.normals_split_custom_set([tuple(v) for v in zip(*[iter([-6.68e-10, 2.078e-09, -1.0, 0.05173, 0.1826, -0.9818, 0.1177, 0.1489, -0.9818, 0.1384, 0.4882, -0.8617, 0.2332, 0.823, -0.518, 0.5304, 0.6711, -0.518, 0.3147, 0.3981, -0.8617, 0.2726, 0.9621, -0.007831, 0.243, 0.8577, 0.4531, 0.5528, 0.6994, 0.453, 0.6201, 0.7845, -0.00783, -0.1578, -0.1997, 0.9671, 0.03812, 0.1345, 0.9902, 0.0296, -0.2528, 0.9671, 0.05173, 0.1826, -0.9818, 0.1384, 0.4882, -0.8617, 0.3147, 0.3981, -0.8617, 0.1177, 0.1489, -0.9818, 0.2332, 0.823, -0.518, 0.2726, 0.9621, -0.007831, 0.6201, 0.7845, -0.00783, 0.5304, 0.6711, -0.518, 0.243, 0.8577, 0.4531, 0.1616, 0.5703, 0.8054, 0.3676, 0.4651, 0.8054, 0.5528, 0.6994, 0.453, 0.6201, 0.7845, -0.00783, 0.5528, 0.6994, 0.453, 0.7784, 0.4346, 0.453, 0.8731, 0.4875, -0.007829, 0.1177, 0.1489, -0.9818, 0.3147, 0.3981, -0.8617, 0.4431, 0.2474, -0.8617, 0.1657, 0.09251, -0.9818, 0.5304, 0.6711, -0.518, 0.6201, 0.7845, -0.00783, 0.8731, 0.4875, -0.007829, 0.7469, 0.417, -0.518, 0.5528, 0.6994, 0.453, 0.3676, 0.4651, 0.8054, 0.5175, 0.289, 0.8054, 0.7784, 0.4346, 0.453, -6.68e-10, 2.078e-09, -1.0, 0.1177, 0.1489, -0.9818, 0.1657, 0.09251, -0.9818, 0.3147, 0.3981, -0.8617, 0.5304, 0.6711, -0.518, 0.7469, 0.417, -0.518, 0.4431, 0.2474, -0.8617, 0.1657, 0.09251, -0.9818, 0.4431, 0.2474, -0.8617, 0.504, 0.05902, -0.8617, 0.1885, 0.02207, -0.9818, 0.7469, 0.417, -0.518, 0.8731, 0.4875, -0.007829, 0.9932, 0.1163, -0.00783, 0.8496, 0.09948, -0.518, 0.7784, 0.4346, 0.453, 0.5175, 0.289, 0.8054, 0.5887, 0.06895, 0.8054, 0.8854, 0.1037, 0.453, 0.1073, -0.08484, 0.9906, -0.1997, 0.1578, 0.9671, 0.06816, -0.1221, 0.9902, -6.68e-10, 2.078e-09, -1.0, 0.1657, 0.09251, -0.9818, 0.1885, 0.02207, -0.9818, 0.4431, 0.2474, -0.8617, 0.7469, 0.417, -0.518, 0.8496, 0.09948, -0.518, 0.504, 0.05902, -0.8617, 0.8731, 0.4875, -0.007829, 0.7784, 0.4346, 0.453, 0.8854, 0.1037, 0.453, 0.9932, 0.1163, -0.00783, 0.8854, 0.1037, 0.453, 0.5887, 0.06895, 0.8054, 0.5703, -0.1616, 0.8054, 0.8577, -0.2431, 0.453, -0.1997, 0.1578, 0.9671, 0.1345, -0.03812, 0.9902, -0.2528, -0.02959, 0.9671, -6.68e-10, 2.078e-09, -1.0, 0.1885, 0.02207, -0.9818, 0.1826, -0.05173, -0.9818, 0.504, 0.05902, -0.8617, 0.8496, 0.09948, -0.518, 0.823, -0.2332, -0.518, 0.4882, -0.1384, -0.8617, 0.9932, 0.1163, -0.00783, 0.8854, 0.1037, 0.453, 0.8577, -0.2431, 0.453, 0.9621, -0.2726, -0.00783, -0.08483, -0.1073, 0.9906, 0.1578, 0.1997, 0.9671, -0.1221, -0.06817, 0.9902, 0.1885, 0.02207, -0.9818, 0.504, 0.05902, -0.8617, 0.4882, -0.1384, -0.8617, 0.1826, -0.05173, -0.9818, 0.8496, 0.09948, -0.518, 0.9932, 0.1163, -0.00783, 0.9621, -0.2726, -0.00783, 0.823, -0.2332, -0.518, -6.68e-10, 2.078e-09, -1.0, 0.1826, -0.05173, -0.9818, 0.1489, -0.1177, -0.9818, 0.4882, -0.1384, -0.8617, 0.823, -0.2332, -0.518, 0.6711, -0.5304, -0.518, 0.3981, -0.3147, -0.8617, 0.9621, -0.2726, -0.00783, 0.8577, -0.2431, 0.453, 0.6994, -0.5528, 0.453, 0.7845, -0.6201, -0.007829, 0.01591, -0.1359, 0.9906, 0.06816, -0.1221, 0.9902, -0.0296, 0.2528, 0.9671, 0.1826, -0.05173, -0.9818, 0.4882, -0.1384, -0.8617, 0.3981, -0.3147, -0.8617, 0.1489, -0.1177, -0.9818, 0.823, -0.2332, -0.518, 0.9621, -0.2726, -0.00783, 0.7845, -0.6201, -0.007829, 0.6711, -0.5304, -0.518, 0.8577, -0.2431, 0.453, 0.5703, -0.1616, 0.8054, 0.4651, -0.3676, 0.8054, 0.6994, -0.5528, 0.453, 0.1489, -0.1177, -0.9818, 0.3981, -0.3147, -0.8617, 0.2474, -0.4431, -0.8617, 0.0925, -0.1657, -0.9818, 0.6711, -0.5304, -0.518, 0.7845, -0.6201, -0.007829, 0.4875, -0.8731, -0.007829, 0.417, -0.7469, -0.518, 0.6994, -0.5528, 0.453, 0.4651, -0.3676, 0.8054, 0.289, -0.5175, 0.8054, 0.4346, -0.7784, 0.453, -6.68e-10, 2.078e-09, -1.0, 0.1489, -0.1177, -0.9818, 0.0925, -0.1657, -0.9818, 0.3981, -0.3147, -0.8617, 0.6711, -0.5304, -0.518, 0.417, -0.7469, -0.518, 0.2474, -0.4431, -0.8617, 0.7845, -0.6201, -0.007829, 0.6994, -0.5528, 0.453, 0.4346, -0.7784, 0.453, 0.4875, -0.8731, -0.007829, 0.0925, -0.1657, -0.9818, 0.2474, -0.4431, -0.8617, 0.05902, -0.504, -0.8617, 0.02207, -0.1885, -0.9818, 0.417, -0.7469, -0.518, 0.4875, -0.8731, -0.007829, 0.1163, -0.9932, -0.007832, 0.09948, -0.8496, -0.518, 0.4346, -0.7784, 0.453, 0.289, -0.5175, 0.8054, 0.06894, -0.5887, 0.8054, 0.1037, -0.8854, 0.4531, -6.68e-10, 2.078e-09, -1.0, 0.0925, -0.1657, -0.9818, 0.02207, -0.1885, -0.9818, 0.2474, -0.4431, -0.8617, 0.417, -0.7469, -0.518, 0.09948, -0.8496, -0.518, 0.05902, -0.504, -0.8617, 0.4875, -0.8731, -0.007829, 0.4346, -0.7784, 0.453, 0.1037, -0.8854, 0.4531, 0.1163, -0.9932, -0.007832, -6.68e-10, 2.078e-09, -1.0, 0.02207, -0.1885, -0.9818, -0.05173, -0.1826, -0.9818, 0.05902, -0.504, -0.8617, 0.09948, -0.8496, -0.518, -0.2332, -0.823, -0.518, -0.1384, -0.4882, -0.8617, 0.1163, -0.9932, -0.007832, 0.1037, -0.8854, 0.4531, -0.2431, -0.8577, 0.4531, -0.2726, -0.9621, -0.007831, -0.01591, 0.1359, 0.9906, -0.06816, 0.1221, 0.9902, 0.0296, -0.2528, 0.9671, 0.02207, -0.1885, -0.9818, 0.05902, -0.504, -0.8617, -0.1384, -0.4882, -0.8617, -0.05173, -0.1826, -0.9818, 0.09948, -0.8496, -0.518, 0.1163, -0.9932, -0.007832, -0.2726, -0.9621, -0.007831, -0.2332, -0.823, -0.518, 0.1037, -0.8854, 0.4531, 0.06894, -0.5887, 0.8054, -0.1616, -0.5703, 0.8054, -0.2431, -0.8577, 0.4531, -0.1384, -0.4882, -0.8617, -0.2332, -0.823, -0.518, -0.5304, -0.6711, -0.518, -0.3147, -0.3981, -0.8617, -0.2726, -0.9621, -0.007831, -0.2431, -0.8577, 0.4531, -0.5528, -0.6994, 0.453, -0.6201, -0.7845, -0.007829, 0.1578, 0.1997, 0.9671, -0.03812, -0.1345, 0.9902, -0.0296, 0.2528, 0.9671, -0.05173, -0.1826, -0.9818, -0.1384, -0.4882, -0.8617, -0.3147, -0.3981, -0.8617, -0.1177, -0.1489, -0.9818, -0.2332, -0.823, -0.518, -0.2726, -0.9621, -0.007831, -0.6201, -0.7845, -0.007829, -0.5304, -0.6711, -0.518, -0.2431, -0.8577, 0.4531, -0.1616, -0.5703, 0.8054, -0.3676, -0.4651, 0.8054, -0.5528, -0.6994, 0.453, -6.68e-10, 2.078e-09, -1.0, -0.05173, -0.1826, -0.9818, -0.1177, -0.1489, -0.9818, -0.1177, -0.1489, -0.9818, -0.3147, -0.3981, -0.8617, -0.4431, -0.2474, -0.8617, -0.1657, -0.09251, -0.9818, -0.5304, -0.6711, -0.518, -0.6201, -0.7845, -0.007829, -0.8731, -0.4875, -0.007829, -0.7469, -0.417, -0.518, -0.5528, -0.6994, 0.453, -0.3676, -0.4651, 0.8054, -0.5176, -0.289, 0.8054, -0.7784, -0.4346, 0.453, -6.68e-10, 2.078e-09, -1.0, -0.1177, -0.1489, -0.9818, -0.1657, -0.09251, -0.9818, -0.3147, -0.3981, -0.8617, -0.5304, -0.6711, -0.518, -0.7469, -0.417, -0.518, -0.4431, -0.2474, -0.8617, -0.6201, -0.7845, -0.007829, -0.5528, -0.6994, 0.453, -0.7784, -0.4346, 0.453, -0.8731, -0.4875, -0.007829, -0.7469, -0.417, -0.518, -0.8731, -0.4875, -0.007829, -0.9932, -0.1163, -0.00783, -0.8496, -0.09948, -0.518, -0.7784, -0.4346, 0.453, -0.5176, -0.289, 0.8054, -0.5888, -0.06895, 0.8054, -0.8854, -0.1037, 0.453, 7.756e-08, 9.128e-07, 1.0, 0.1578, 0.1997, 0.9671, -0.0296, 0.2528, 0.9671, -6.68e-10, 2.078e-09, -1.0, -0.1657, -0.09251, -0.9818, -0.1885, -0.02207, -0.9818, -0.4431, -0.2474, -0.8617, -0.7469, -0.417, -0.518, -0.8496, -0.09948, -0.518, -0.504, -0.05902, -0.8617, -0.8731, -0.4875, -0.007829, -0.7784, -0.4346, 0.453, -0.8854, -0.1037, 0.453, -0.9932, -0.1163, -0.00783, -0.1657, -0.09251, -0.9818, -0.4431, -0.2474, -0.8617, -0.504, -0.05902, -0.8617, -0.1885, -0.02207, -0.9818, -6.68e-10, 2.078e-09, -1.0, -0.1885, -0.02207, -0.9818, -0.1826, 0.05173, -0.9818, -0.504, -0.05902, -0.8617, -0.8496, -0.09948, -0.518, -0.823, 0.2332, -0.518, -0.4882, 0.1384, -0.8617, -0.9932, -0.1163, -0.00783, -0.8854, -0.1037, 0.453, -0.8577, 0.2431, 0.453, -0.9621, 0.2726, -0.00783, -0.1073, 0.08484, 0.9906, 0.1997, -0.1578, 0.9671, -0.06816, 0.1221, 0.9902, -0.1885, -0.02207, -0.9818, -0.504, -0.05902, -0.8617, -0.4882, 0.1384, -0.8617, -0.1826, 0.05173, -0.9818, -0.8496, -0.09948, -0.518, -0.9932, -0.1163, -0.00783, -0.9621, 0.2726, -0.00783, -0.823, 0.2332, -0.518, -0.8854, -0.1037, 0.453, -0.5888, -0.06895, 0.8054, -0.5703, 0.1616, 0.8054, -0.8577, 0.2431, 0.453, 0.1997, -0.1578, 0.9671, -0.1345, 0.03812, 0.9902, 0.2528, 0.02959, 0.9671, -0.9621, 0.2726, -0.00783, -0.8577, 0.2431, 0.453, -0.6994, 0.5528, 0.453, -0.7845, 0.6201, -0.00783, 7.756e-08, 9.128e-07, 1.0, 0.1997, -0.1578, 0.9671, 0.2528, 0.02959, 0.9671, -0.1826, 0.05173, -0.9818, -0.4882, 0.1384, -0.8617, -0.3981, 0.3147, -0.8617, -0.1489, 0.1177, -0.9818, -0.823, 0.2332, -0.518, -0.9621, 0.2726, -0.00783, -0.7845, 0.6201, -0.00783, -0.6711, 0.5304, -0.518, -0.8577, 0.2431, 0.453, -0.5703, 0.1616, 0.8054, -0.4651, 0.3676, 0.8054, -0.6994, 0.5528, 0.453, -6.68e-10, 2.078e-09, -1.0, -0.1826, 0.05173, -0.9818, -0.1489, 0.1177, -0.9818, -0.4882, 0.1384, -0.8617, -0.823, 0.2332, -0.518, -0.6711, 0.5304, -0.518, -0.3981, 0.3147, -0.8617, -0.1489, 0.1177, -0.9818, -0.3981, 0.3147, -0.8617, -0.2474, 0.4431, -0.8617, -0.0925, 0.1657, -0.9818, -0.6711, 0.5304, -0.518, -0.7845, 0.6201, -0.00783, -0.4875, 0.8731, -0.007828, -0.417, 0.7469, -0.518, -0.6994, 0.5528, 0.453, -0.4651, 0.3676, 0.8054, -0.289, 0.5176, 0.8054, -0.4346, 0.7784, 0.453, -6.68e-10, 2.078e-09, -1.0, -0.1489, 0.1177, -0.9818, -0.0925, 0.1657, -0.9818, -0.3981, 0.3147, -0.8617, -0.6711, 0.5304, -0.518, -0.417, 0.7469, -0.518, -0.2474, 0.4431, -0.8617, -0.7845, 0.6201, -0.00783, -0.6994, 0.5528, 0.453, -0.4346, 0.7784, 0.453, -0.4875, 0.8731, -0.007828, 7.756e-08, 9.128e-07, 1.0, -0.0296, 0.2528, 0.9671, -0.1997, 0.1578, 0.9671, -0.4346, 0.7784, 0.453, -0.289, 0.5176, 0.8054, -0.06894, 0.5887, 0.8054, -0.1037, 0.8854, 0.453, 0.1359, 0.01592, 0.9906, 0.1221, 0.06817, 0.9902, -0.2528, -0.02959, 0.9671, -6.68e-10, 2.078e-09, -1.0, -0.0925, 0.1657, -0.9818, -0.02207, 0.1885, -0.9818, -0.2474, 0.4431, -0.8617, -0.417, 0.7469, -0.518, -0.09948, 0.8496, -0.518, -0.05902, 0.504, -0.8617, -0.4875, 0.8731, -0.007828, -0.4346, 0.7784, 0.453, -0.1037, 0.8854, 0.453, -0.1163, 0.9932, -0.007829, 7.756e-08, 9.128e-07, 1.0, -0.2528, -0.02959, 0.9671, -0.1578, -0.1997, 0.9671, -0.0925, 0.1657, -0.9818, -0.2474, 0.4431, -0.8617, -0.05902, 0.504, -0.8617, -0.02207, 0.1885, -0.9818, -0.417, 0.7469, -0.518, -0.4875, 0.8731, -0.007828, -0.1163, 0.9932, -0.007829, -0.09948, 0.8496, -0.518, -6.68e-10, 2.078e-09, -1.0, -0.02207, 0.1885, -0.9818, 0.05173, 0.1826, -0.9818, -0.05902, 0.504, -0.8617, -0.09948, 0.8496, -0.518, 0.2332, 0.823, -0.518, 0.1384, 0.4882, -0.8617, -0.1163, 0.9932, -0.007829, -0.1037, 0.8854, 0.453, 0.243, 0.8577, 0.4531, 0.2726, 0.9621, -0.007831, -0.02207, 0.1885, -0.9818, -0.05902, 0.504, -0.8617, 0.1384, 0.4882, -0.8617, 0.05173, 0.1826, -0.9818, -0.09948, 0.8496, -0.518, -0.1163, 0.9932, -0.007829, 0.2726, 0.9621, -0.007831, 0.2332, 0.823, -0.518, -0.1037, 0.8854, 0.453, -0.06894, 0.5887, 0.8054, 0.1616, 0.5703, 0.8054, 0.243, 0.8577, 0.4531, 0.08483, 0.1073, 0.9906, -0.1578, -0.1997, 0.9671, 0.1221, 0.06817, 0.9902, -0.06894, 0.5887, 0.8054, -0.01591, 0.1359, 0.9906, 0.03812, 0.1345, 0.9902, 0.1616, 0.5703, 0.8054, -0.289, 0.5176, 0.8054, -0.06816, 0.1221, 0.9902, -0.01591, 0.1359, 0.9906, -0.06894, 0.5887, 0.8054, -0.4651, 0.3676, 0.8054, -0.1073, 0.08484, 0.9906, -0.06816, 0.1221, 0.9902, -0.289, 0.5176, 0.8054, -0.5703, 0.1616, 0.8054, -0.1345, 0.03812, 0.9902, -0.1073, 0.08484, 0.9906, -0.4651, 0.3676, 0.8054, -0.5888, -0.06895, 0.8054, -0.1359, -0.01592, 0.9906, -0.1345, 0.03812, 0.9902, -0.5703, 0.1616, 0.8054, -0.5176, -0.289, 0.8054, -0.1221, -0.06817, 0.9902, -0.1359, -0.01592, 0.9906, -0.5888, -0.06895, 0.8054, -0.3676, -0.4651, 0.8054, -0.08483, -0.1073, 0.9906, -0.1221, -0.06817, 0.9902, -0.5176, -0.289, 0.8054, -0.1616, -0.5703, 0.8054, -0.03812, -0.1345, 0.9902, -0.08483, -0.1073, 0.9906, -0.3676, -0.4651, 0.8054, 0.06894, -0.5887, 0.8054, 0.01591, -0.1359, 0.9906, -0.03812, -0.1345, 0.9902, -0.1616, -0.5703, 0.8054, 0.289, -0.5175, 0.8054, 0.06816, -0.1221, 0.9902, 0.01591, -0.1359, 0.9906, 0.06894, -0.5887, 0.8054, 0.4651, -0.3676, 0.8054, 0.1073, -0.08484, 0.9906, 0.06816, -0.1221, 0.9902, 0.289, -0.5175, 0.8054, 0.5703, -0.1616, 0.8054, 0.1345, -0.03812, 0.9902, 0.1073, -0.08484, 0.9906, 0.4651, -0.3676, 0.8054, 0.5887, 0.06895, 0.8054, 0.1359, 0.01592, 0.9906, 0.1345, -0.03812, 0.9902, 0.5703, -0.1616, 0.8054, 0.5175, 0.289, 0.8054, 0.1221, 0.06817, 0.9902, 0.1359, 0.01592, 0.9906, 0.5887, 0.06895, 0.8054, 0.3676, 0.4651, 0.8054, 0.08483, 0.1073, 0.9906, 0.1221, 0.06817, 0.9902, 0.5175, 0.289, 0.8054, 0.1616, 0.5703, 0.8054, 0.03812, 0.1345, 0.9902, 0.08483, 0.1073, 0.9906, 0.3676, 0.4651, 0.8054, -0.01591, 0.1359, 0.9906, 0.0296, -0.2528, 0.9671, 0.03812, 0.1345, 0.9902, 0.08483, 0.1073, 0.9906, 0.03812, 0.1345, 0.9902, -0.1578, -0.1997, 0.9671, 7.756e-08, 9.128e-07, 1.0, -0.1578, -0.1997, 0.9671, 0.0296, -0.2528, 0.9671, 0.1359, 0.01592, 0.9906, -0.2528, -0.02959, 0.9671, 0.1345, -0.03812, 0.9902, 0.1073, -0.08484, 0.9906, 0.1345, -0.03812, 0.9902, -0.1997, 0.1578, 0.9671, 0.01591, -0.1359, 0.9906, -0.0296, 0.2528, 0.9671, -0.03812, -0.1345, 0.9902, -0.08483, -0.1073, 0.9906, -0.03812, -0.1345, 0.9902, 0.1578, 0.1997, 0.9671, -0.1359, -0.01592, 0.9906, 0.2528, 0.02959, 0.9671, -0.1345, 0.03812, 0.9902, -0.1073, 0.08484, 0.9906, -0.1345, 0.03812, 0.9902, 0.1997, -0.1578, 0.9671, 7.756e-08, 9.128e-07, 1.0, -0.1997, 0.1578, 0.9671, -0.2528, -0.02959, 0.9671, -0.1359, -0.01592, 0.9906, -0.1221, -0.06817, 0.9902, 0.2528, 0.02959, 0.9671, 0.2528, 0.02959, 0.9671, -0.1221, -0.06817, 0.9902, 0.1578, 0.1997, 0.9671, -0.0296, 0.2528, 0.9671, 0.06816, -0.1221, 0.9902, -0.1997, 0.1578, 0.9671, -0.2528, -0.02959, 0.9671, 0.1221, 0.06817, 0.9902, -0.1578, -0.1997, 0.9671, 0.0296, -0.2528, 0.9671, -0.06816, 0.1221, 0.9902, 0.1997, -0.1578, 0.9671, 7.756e-08, 9.128e-07, 1.0, 0.0296, -0.2528, 0.9671, 0.1997, -0.1578, 0.9671, 7.756e-08, 9.128e-07, 1.0, 0.2528, 0.02959, 0.9671, 0.1578, 0.1997, 0.9671, 0.2142, 0.9557, -0.202, -0.0369, 0.9294, 0.3671, 0.6613, 0.7313, 0.1672, 0.8539, -0.242, -0.4608, 0.7882, -0.6146, 0.03236, 0.1793, -0.9695, 0.1672, -0.3191, -0.926, -0.2019, -0.3191, -0.926, -0.2019, 0.1793, -0.9695, 0.1672, -0.519, -0.7719, 0.3671, -0.3191, -0.926, -0.2019, -0.519, -0.7719, 0.3671, -0.8517, -0.1502, 0.5021, -0.9605, 0.2722, 0.05723, -0.9605, 0.2722, 0.05723, -0.8517, -0.1502, 0.5021, -0.6463, 0.5746, 0.5021, -0.9605, 0.2722, 0.05723, -0.6463, 0.5746, 0.5021, -0.0369, 0.9294, 0.3671, 0.2142, 0.9557, -0.202, 0.2142, 0.9557, -0.202, 0.6613, 0.7313, 0.1672, 0.9934, 0.1098, 0.03236, 0.8539, -0.242, -0.4608, 0.8539, -0.242, -0.4608, 0.9934, 0.1098, 0.03236, 0.7882, -0.6146, 0.03236, 0.9934, 0.1098, 0.03236, 0.6613, 0.7313, 0.1672, 0.5135, 0.3085, 0.8007, 0.6807, -0.004903, 0.7325, 0.7882, -0.6146, 0.03236, 0.9934, 0.1098, 0.03236, 0.6807, -0.004903, 0.7325, 0.5821, -0.353, 0.7325, 0.1793, -0.9695, 0.1672, 0.7882, -0.6146, 0.03236, 0.5821, -0.353, 0.7325, 0.2753, -0.532, 0.8007, -0.519, -0.7719, 0.3671, 0.1793, -0.9695, 0.1672, 0.2753, -0.532, 0.8007, -0.06025, -0.4373, 0.8973, -0.8517, -0.1502, 0.5021, -0.519, -0.7719, 0.3671, -0.06025, -0.4373, 0.8973, -0.2281, -0.1237, 0.9657, -0.6463, 0.5746, 0.5021, -0.8517, -0.1502, 0.5021, -0.2281, -0.1237, 0.9657, -0.1293, 0.225, 0.9657, -0.0369, 0.9294, 0.3671, -0.6463, 0.5746, 0.5021, -0.1293, 0.225, 0.9657, 0.1781, 0.4039, 0.8973, 0.6613, 0.7313, 0.1672, -0.0369, 0.9294, 0.3671, 0.1781, 0.4039, 0.8973, 0.5135, 0.3085, 0.8007, 0.6208, 0.1099, -0.7763, 0.6606, 0.1451, -0.7366, 0.582, 0.008039, -0.8132, 0.6208, 0.1099, -0.7763, 0.6674, 0.2699, -0.694, 0.6606, 0.1451, -0.7366, 0.2167, -0.948, 0.2331, 0.3627, -0.7324, 0.5763, -0.1595, -0.7638, 0.6255, -0.05565, -0.03055, 0.998, -0.4177, 0.04122, 0.9076, 0.0812, 0.2577, 0.9628, -0.6568, -0.5586, 0.5066, 0.1606, -0.8054, 0.5706, 0.1436, -0.451, 0.8809, -0.7065, -0.5018, 0.499, -0.4683, 0.007638, -0.8835, -0.5671, -0.1353, -0.8125, -0.5257, -0.03452, -0.8499, -0.2581, 0.5227, -0.8125, -0.305, 0.3555, -0.8835, -0.3092, 0.4266, -0.8499, -0.2581, 0.5227, -0.8125, -0.2591, 0.5771, -0.7745, -0.1704, 0.6635, -0.7285, 0.3627, -0.7324, 0.5763, 0.8361, -0.01921, 0.5483, 0.8384, 0.05645, 0.5421, 0.1342, -0.4544, 0.8806, -0.1719, 0.8925, 0.417, -0.5839, 0.6473, 0.49, -0.5267, 0.6974, 0.4861, -0.4939, -0.1595, 0.8548, -0.2287, -0.4093, 0.8833, -0.05565, -0.03055, 0.998, 0.2361, -0.2658, 0.9347, -0.3003, -0.5723, 0.7631, -0.1595, -0.7638, 0.6255, -0.2858, -0.5388, 0.7925, -0.2287, -0.4093, 0.8833, 0.1342, -0.4544, 0.8806, -0.4177, 0.04122, 0.9076, -0.05565, -0.03055, 0.998, 0.8361, -0.01921, 0.5483, 0.7671, 0.4518, 0.4555, 0.8384, 0.05645, 0.5421, -0.5634, -0.2972, -0.7709, -0.5084, -0.2981, -0.8079, -0.4116, -0.351, -0.841, -0.09531, 0.5816, -0.8079, -0.1311, 0.6233, -0.7709, 0.007231, 0.5409, -0.841, -0.09531, 0.5816, -0.8079, -0.2567, 0.6323, -0.7309, -0.1311, 0.6233, -0.7709, 0.9439, 0.2279, 0.2389, 0.7223, 0.3908, 0.5706, 0.7523, -0.1284, 0.6462, 0.01253, -0.005892, 0.9999, -0.05797, -0.3721, 0.9264, -0.2749, 0.1291, 0.9528, 0.3931, -0.1846, 0.9008, 0.4387, 0.1776, 0.8809, -0.05797, -0.3721, 0.9264, 0.01253, -0.005892, 0.9999, 0.05109, 0.4841, -0.8735, -0.09531, 0.5816, -0.8079, 0.007231, 0.5409, -0.841, -0.5084, -0.2981, -0.8079, -0.3399, -0.3485, -0.8735, -0.4116, -0.351, -0.841, -0.5084, -0.2981, -0.8079, -0.5634, -0.2972, -0.7709, -0.6505, -0.2064, -0.7309, 0.7223, 0.3908, 0.5706, 0.01028, 0.8621, 0.5066, -0.06515, 0.8642, 0.499, 0.4387, 0.1776, 0.8809, -0.9, -0.1507, 0.409, -0.6568, -0.5586, 0.5066, -0.7065, -0.5018, 0.499, 0.1436, -0.451, 0.8809, 0.3931, -0.1846, 0.9008, 0.01253, -0.005892, 0.9999, 0.2493, 0.2822, 0.9264, 0.5488, -0.6311, 0.5482, 0.7952, 0.1887, 0.5763, 0.4353, 0.187, 0.8806, 0.492, -0.6812, 0.5421, 0.5582, -0.2621, 0.7872, 0.7523, -0.1284, 0.6462, 0.5243, -0.2462, 0.8152, 0.01028, 0.8621, 0.5066, -0.4589, 0.7887, 0.409, -0.06515, 0.8642, 0.499, -0.2591, 0.5771, -0.7745, -0.2581, 0.5227, -0.8125, -0.3092, 0.4266, -0.8499, -0.5671, -0.1353, -0.8125, -0.6095, -0.1692, -0.7745, -0.5257, -0.03452, -0.8499, -0.5671, -0.1353, -0.8125, -0.6194, -0.2926, -0.7285, -0.6095, -0.1692, -0.7745, -0.231, 0.9546, 0.1881, -0.4, 0.7497, 0.5272, 0.1176, 0.7833, 0.6104, -0.01204, 0.06234, 0.998, 0.3553, -0.01189, 0.9347, -0.1465, -0.2271, 0.9628, 0.1688, 0.4374, 0.8833, -0.1928, 0.4819, 0.8548, 0.3553, -0.01189, 0.9347, -0.01204, 0.06234, 0.998, 0.527, -0.03524, -0.8492, 0.6208, 0.1099, -0.7763, 0.582, 0.008039, -0.8132, 0.3119, -0.5479, -0.7763, 0.3637, -0.383, -0.8492, 0.3655, -0.453, -0.8131, 0.3119, -0.5479, -0.7763, 0.3103, -0.601, -0.7366, 0.2186, -0.6859, -0.694, -0.4, 0.7497, 0.5272, -0.871, 0.03581, 0.49, -0.873, -0.04018, 0.4861, -0.1928, 0.4819, 0.8548, 0.1423, -0.8788, 0.4555, 0.5488, -0.6311, 0.5482, 0.492, -0.6812, 0.5421, 0.4353, 0.187, 0.8806, 0.1688, 0.4374, 0.8833, -0.01204, 0.06234, 0.998, -0.2985, 0.2951, 0.9076, -0.2022, 0.4785, 0.8545, -0.4529, 0.2127, 0.8658, -0.08029, 0.0377, 0.9961, -0.3117, -0.2529, 0.9159, 0.2485, 0.5965, 0.7631, 0.1176, 0.7833, 0.6104, 0.232, 0.564, 0.7925, -0.871, 0.03581, 0.49, -0.7965, -0.4377, 0.417, -0.873, -0.04018, 0.4861, 0.6145, 0.273, -0.7402, 0.5621, 0.2727, -0.7808, 0.4679, 0.3245, -0.822, 0.1492, -0.6067, -0.7808, 0.1824, -0.6472, -0.7402, 0.04918, -0.5673, -0.822, 0.1492, -0.6067, -0.7808, 0.3049, -0.6548, -0.6916, 0.1824, -0.6472, -0.7402, -0.9581, -0.2212, 0.1822, -0.7596, -0.373, 0.5328, -0.794, 0.148, 0.5897, -0.08029, 0.0377, 0.9961, -0.004467, 0.4014, 0.9159, 0.2096, -0.0984, 0.9728, 0.007694, -0.5117, -0.8592, 0.1492, -0.6067, -0.7808, 0.04918, -0.5673, -0.822, 0.5621, 0.2727, -0.7808, 0.3986, 0.3209, -0.8592, 0.4679, 0.3245, -0.822, 0.6986, 0.1836, -0.6916, 0.5621, 0.2727, -0.7808, 0.6145, 0.273, -0.7402, -0.621, 0.5164, 0.5897, -0.6097, 0.2863, 0.7391, -0.5778, 0.2713, 0.7698, 0.8706, 0.1646, 0.4635, 0.6216, 0.5753, 0.5316, 0.672, 0.5181, 0.5292, -0.7596, -0.373, 0.5328, -0.04564, -0.8457, 0.5317, 0.03052, -0.8479, 0.5292, -0.4974, -0.15, 0.8545, -0.6097, 0.2863, 0.7391, -0.794, 0.148, 0.5897, -0.5778, 0.2713, 0.7698, -0.4529, 0.2127, 0.8658, -0.4974, -0.15, 0.8545, -0.004467, 0.4014, 0.9159, -0.08029, 0.0377, 0.9961, -0.04564, -0.8457, 0.5317, 0.4294, -0.7751, 0.4635, 0.03052, -0.8479, 0.5292, 0.6807, -0.004903, 0.7325, 0.5135, 0.3085, 0.8007, 0.2577, -0.07303, 0.9635, 0.5135, 0.3085, 0.8007, 0.1781, 0.4039, 0.8973, 0.2577, -0.07303, 0.9635, 0.1781, 0.4039, 0.8973, -0.1293, 0.225, 0.9657, 0.2577, -0.07303, 0.9635, -0.1293, 0.225, 0.9657, -0.2281, -0.1237, 0.9657, 0.2577, -0.07303, 0.9635, -0.2281, -0.1237, 0.9657, -0.06025, -0.4373, 0.8973, 0.2577, -0.07303, 0.9635, -0.06025, -0.4373, 0.8973, 0.2753, -0.532, 0.8007, 0.2577, -0.07303, 0.9635, 0.2753, -0.532, 0.8007, 0.5821, -0.353, 0.7325, 0.2577, -0.07303, 0.9635, 0.5821, -0.353, 0.7325, 0.6807, -0.004903, 0.7325, 0.2577, -0.07303, 0.9635, 0.3103, -0.601, -0.7366, 0.3119, -0.5479, -0.7763, 0.3655, -0.453, -0.8131, 0.4858, 0.6105, 0.6255, 0.2485, 0.5965, 0.7631, 0.232, 0.564, 0.7925, -0.2985, 0.2951, 0.9076, -0.01204, 0.06234, 0.998, -0.1465, -0.2271, 0.9628, 0.7952, 0.1887, 0.5763, 0.8679, 0.4387, 0.2331, 0.4858, 0.6105, 0.6255, -0.5276, -0.5908, 0.6104, -0.3003, -0.5723, 0.7631, -0.2858, -0.5388, 0.7925, 0.2361, -0.2658, 0.9347, -0.05565, -0.03055, 0.998, 0.0812, 0.2577, 0.9628, -0.8324, -0.1711, 0.5272, -0.8821, -0.4319, 0.1881, -0.5276, -0.5908, 0.6104, -0.1981, 0.8227, 0.5328, -0.4418, 0.8784, 0.1822, -0.621, 0.5164, 0.5897, -0.3117, -0.2529, 0.9159, -0.08029, 0.0377, 0.9961, 0.2096, -0.0984, 0.9728, 0.6216, 0.5753, 0.5316, -0.1981, 0.8227, 0.5328, -0.2022, 0.4785, 0.8545, 0.672, 0.5181, 0.5292, 0.5793, -0.4969, 0.6462, 0.5582, -0.2621, 0.7872, 0.5243, -0.2462, 0.8152, 0.2493, 0.2822, 0.9264, 0.01253, -0.005892, 0.9999, -0.2749, 0.1291, 0.9528, 0.1606, -0.8054, 0.5706, 0.4275, -0.8719, 0.239, 0.5793, -0.4969, 0.6462, -0.5276, -0.5908, 0.6104, -0.4939, -0.1595, 0.8548, -0.8324, -0.1711, 0.5272, 0.1342, -0.4544, 0.8806, -0.1595, -0.7638, 0.6255, 0.3627, -0.7324, 0.5763, 0.5793, -0.4969, 0.6462, 0.1436, -0.451, 0.8809, 0.1606, -0.8054, 0.5706, 0.4387, 0.1776, 0.8809, 0.7523, -0.1284, 0.6462, 0.7223, 0.3908, 0.5706, 0.4858, 0.6105, 0.6255, 0.4353, 0.187, 0.8806, 0.7952, 0.1887, 0.5763, -0.1928, 0.4819, 0.8548, 0.1176, 0.7833, 0.6104, -0.4, 0.7497, 0.5272, -0.621, 0.5164, 0.5897, -0.2022, 0.4785, 0.8545, -0.1981, 0.8227, 0.5328, -0.4974, -0.15, 0.8545, -0.794, 0.148, 0.5897, -0.7596, -0.373, 0.5328, -0.2287, -0.4093, 0.8833, -0.4939, -0.1595, 0.8548, -0.5276, -0.5908, 0.6104, -0.2858, -0.5388, 0.7925, 0.3931, -0.1846, 0.9008, 0.1436, -0.451, 0.8809, 0.5793, -0.4969, 0.6462, 0.5243, -0.2462, 0.8152, 0.1688, 0.4374, 0.8833, 0.4353, 0.187, 0.8806, 0.4858, 0.6105, 0.6255, 0.232, 0.564, 0.7925, -0.4529, 0.2127, 0.8658, -0.2022, 0.4785, 0.8545, -0.621, 0.5164, 0.5897, -0.5778, 0.2713, 0.7698, -0.1928, 0.4819, 0.8548, 0.1688, 0.4374, 0.8833, 0.232, 0.564, 0.7925, 0.1176, 0.7833, 0.6104, 0.1342, -0.4544, 0.8806, -0.2287, -0.4093, 0.8833, -0.2858, -0.5388, 0.7925, -0.1595, -0.7638, 0.6255, -0.4974, -0.15, 0.8545, -0.4529, 0.2127, 0.8658, -0.5778, 0.2713, 0.7698, -0.794, 0.148, 0.5897, 0.4387, 0.1776, 0.8809, 0.3931, -0.1846, 0.9008, 0.5243, -0.2462, 0.8152, 0.7523, -0.1284, 0.6462, -0.5839, 0.6473, 0.49, -0.8324, -0.1711, 0.5272, -0.4939, -0.1595, 0.8548, -0.5267, 0.6974, 0.4861])] * 3)])

# ---- objects
ob_food_ingredient_tomato_sphere_014 = bpy.data.objects.new('food_ingredient_tomato_Sphere.014', me_food_ingredient_tomato_sphere_014)

# ---- transforms, parenting, visibility, modifiers, constraints
ob_food_ingredient_tomato_sphere_014.location = (0.0, 0.0, 0.0)

# ---- collection membership
col_collection.objects.link(ob_food_ingredient_tomato_sphere_014)

# ---- scene / render settings (as saved in the file)
scene.frame_start = 1; scene.frame_end = 250; scene.frame_set(0)
scene.render.engine = 'BLENDER_EEVEE_NEXT'
bpy.context.view_layer.update()

# ---- added for rendering (the .blend has no active camera and no usable light): camera, sun
cam_auto = bpy.data.cameras.new('AutoCamera')
cam_auto.lens = 50.0
cam_auto.sensor_width = 36.0
cam_auto.clip_end = 1000.0
ob_auto_camera = bpy.data.objects.new('AutoCamera', cam_auto)
scene.collection.objects.link(ob_auto_camera)
ob_auto_camera.location = (-0.584247, -1.66699, 7.36099)
ob_auto_camera.rotation_euler = (1.09748, -7.21219e-08, 0.694738)
scene.camera = ob_auto_camera
light_auto_sun = bpy.data.lights.new('AutoSun', 'SUN')
light_auto_sun.energy = 3.0
light_auto_sun.angle = 0.0523599
ob_auto_sun = bpy.data.objects.new('AutoSun', light_auto_sun)
scene.collection.objects.link(ob_auto_sun)
ob_auto_sun.rotation_euler = (0.872665, 0.174533, 0.523599)
bpy.context.view_layer.update()
